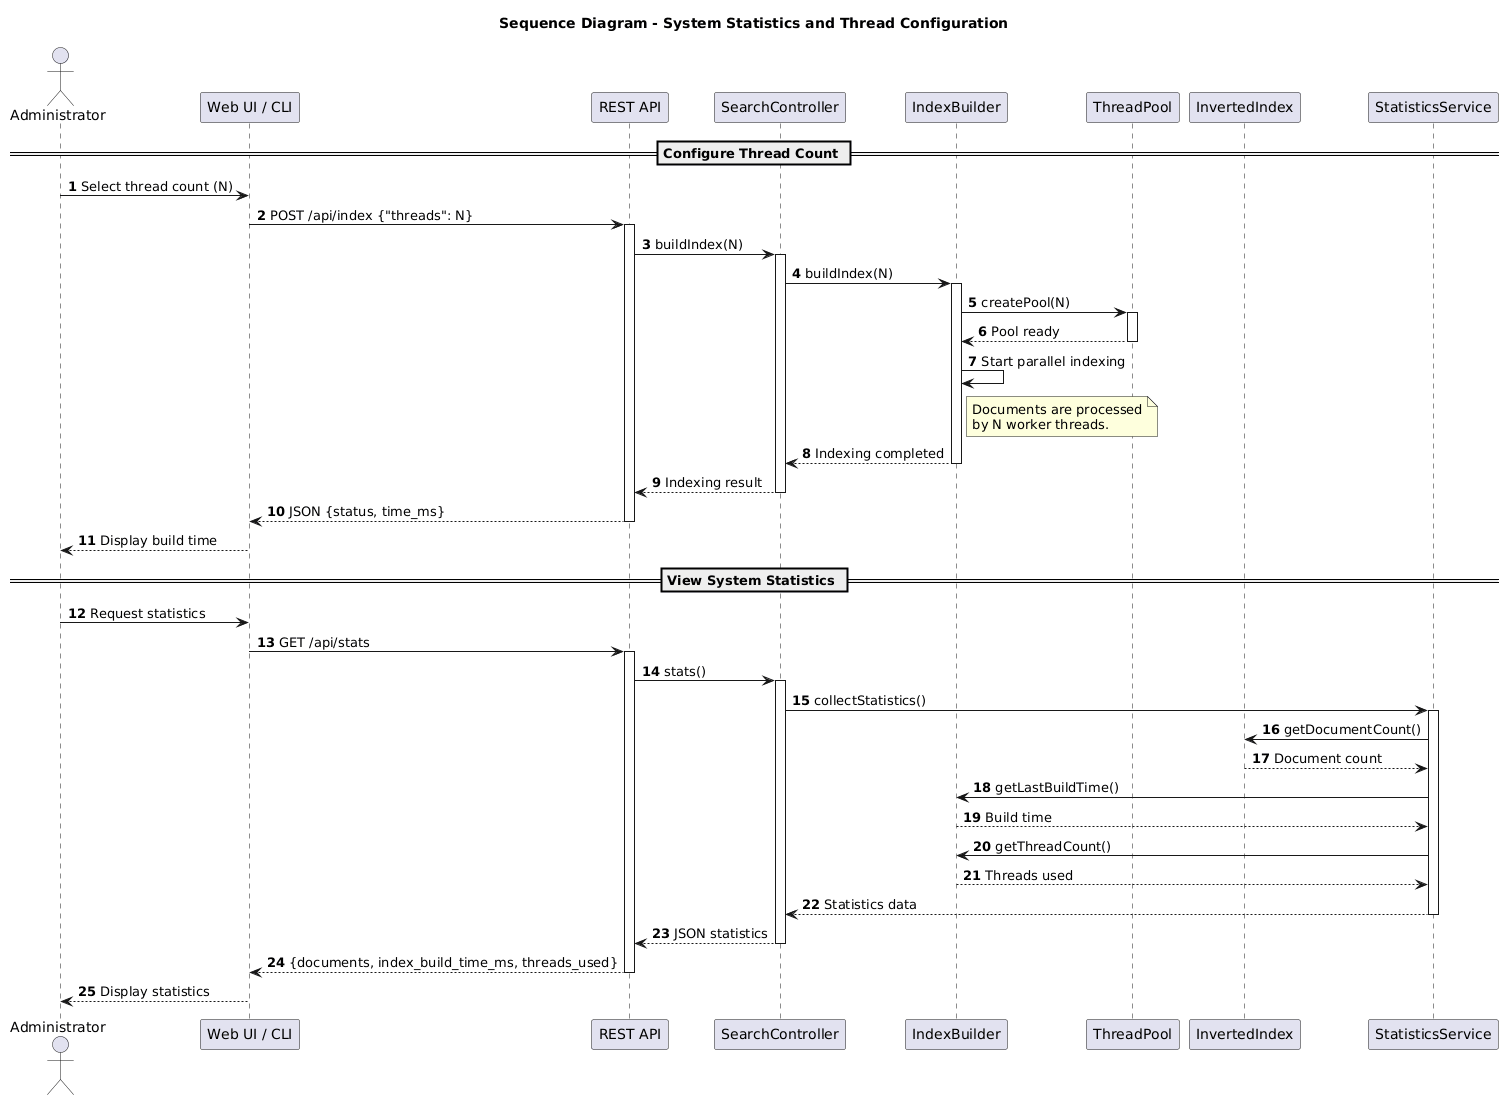

The diagram above was rendered by PlantUML. Its source (embedded in the PNG):
@startuml
title Sequence Diagram - System Statistics and Thread Configuration

autonumber
skinparam shadowing false

actor Administrator
participant "Web UI / CLI" as Client
participant "REST API" as API
participant "SearchController" as Controller
participant "IndexBuilder" as Builder
participant "ThreadPool" as Pool
participant "InvertedIndex" as Index
participant "StatisticsService" as Stats

== Configure Thread Count ==

Administrator -> Client: Select thread count (N)
Client -> API: POST /api/index {"threads": N}
activate API

API -> Controller: buildIndex(N)
activate Controller

Controller -> Builder: buildIndex(N)
activate Builder

Builder -> Pool: createPool(N)
activate Pool
Pool --> Builder: Pool ready
deactivate Pool

Builder -> Builder: Start parallel indexing

note right of Builder
Documents are processed
by N worker threads.
end note

Builder --> Controller: Indexing completed
deactivate Builder

Controller --> API: Indexing result
deactivate Controller

API --> Client: JSON {status, time_ms}
deactivate API

Client --> Administrator: Display build time

== View System Statistics ==

Administrator -> Client: Request statistics
Client -> API: GET /api/stats
activate API

API -> Controller: stats()
activate Controller

Controller -> Stats: collectStatistics()
activate Stats

Stats -> Index: getDocumentCount()
Index --> Stats: Document count

Stats -> Builder: getLastBuildTime()
Builder --> Stats: Build time

Stats -> Builder: getThreadCount()
Builder --> Stats: Threads used

Stats --> Controller: Statistics data
deactivate Stats

Controller --> API: JSON statistics
deactivate Controller

API --> Client: {documents, index_build_time_ms, threads_used}
deactivate API

Client --> Administrator: Display statistics
@enduml